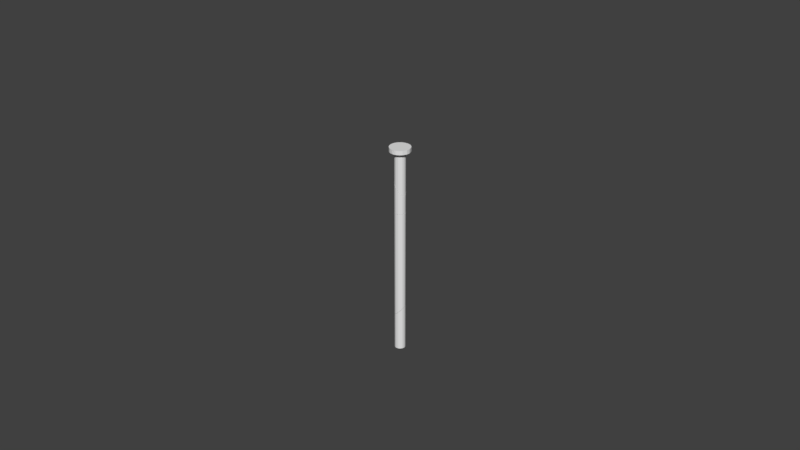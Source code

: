 # Source: tube2_m.blend  (saved by Blender 2.79.0; exported with 4.5.12 LTS)
import bpy
from mathutils import Matrix  # noqa: F401  (used for matrix-valued properties, if any)

bpy.ops.wm.read_factory_settings(use_empty=True)
scene = bpy.context.scene
scene.name = 'Scene'

# ---- collections
col_collection_1 = bpy.data.collections.new('Collection 1'); scene.collection.children.link(col_collection_1)
col_collection_1.hide_render = True
col_collection_1.hide_viewport = True
col_collection_2 = bpy.data.collections.new('Collection 2'); scene.collection.children.link(col_collection_2)

# ---- world
world_world = bpy.data.worlds.new('World'); scene.world = world_world
world_world.color = (0.05088, 0.05088, 0.05088)
world_world.use_sun_shadow = False
world_world.sun_shadow_jitter_overblur = 0.0
world_world.cycles.sampling_method = 'MANUAL'

# ---- meshes
me_cylinder_001 = bpy.data.meshes.new('Cylinder.001')
me_cylinder_001.from_pydata([(0.1392, 0.9903, 0.5), (0.2756, 0.9613, -0.5), (0.2756, 0.9613, 0.5), (0.5299, 0.848, -0.5), (0.5299, 0.848, 0.5), (0.7431, 0.6691, -0.5), (0.7431, 0.6691, 0.5), (0.9511, 0.309, -0.5), (0.9511, 0.309, 0.5), (0.9994, 0.0349, -0.5), (0.9994, 0.0349, 0.5), (0.9703, -0.2419, -0.5), (0.9703, -0.2419, 0.5), (0.866, -0.5, -0.5), (0.866, -0.5, 0.5), (0.5878, -0.809, -0.5), (0.5878, -0.809, 0.5), (0.342, -0.9397, -0.5), (0.342, -0.9397, 0.5), (-0.06976, -0.9976, -0.5), (-0.06976, -0.9976, 0.5), (-0.342, -0.9397, -0.5), (-0.342, -0.9397, 0.5), (-0.5878, -0.809, -0.5), (-0.5878, -0.809, 0.5), (-0.788, -0.6157, -0.5), (-0.788, -0.6157, 0.5), (-0.9272, -0.3746, -0.5), (-0.9272, -0.3746, 0.5), (-0.9945, -0.1045, -0.5), (-0.9945, -0.1045, 0.5), (-0.9848, 0.1736, -0.5), (-0.9848, 0.1736, 0.5), (-0.8988, 0.4384, -0.5), (-0.8988, 0.4384, 0.5), (-0.7431, 0.6691, -0.5), (-0.7431, 0.6691, 0.5), (-0.5299, 0.848, -0.5), (-0.5299, 0.848, 0.5), (-0.1392, 0.9903, -0.5), (-0.1392, 0.9903, 0.5), (0.2683, 1.909, 0.5126), (0.7841, 1.761, 0.5126), (1.239, 1.477, 0.5126), (1.598, 1.078, 0.5126), (1.899, 0.3348, 0.5126), (1.927, 0.06728, 0.5126), (1.917, -0.2015, 0.5126), (1.871, -0.4664, 0.5126), (1.519, -1.187, 0.5126), (1.133, -1.56, 0.5126), (0.6593, -1.812, 0.5126), (0.4008, -1.886, 0.5126), (0.1345, -1.923, 0.5126), (-0.1345, -1.923, 0.5126), (-0.6593, -1.812, 0.5126), (-0.905, -1.702, 0.5126), (-1.133, -1.56, 0.5126), (-1.339, -1.387, 0.5126), (-1.519, -1.187, 0.5126), (-1.67, -0.9639, 0.5126), (-1.787, -0.7222, 0.5126), (-1.917, -0.2015, 0.5126), (-1.899, 0.3348, 0.5126), (-1.733, 0.8451, 0.5126), (-1.433, 1.29, 0.5126), (-1.022, 1.635, 0.5126), (-0.5314, 1.853, 0.5126), (0.2683, 1.909, 0.5327), (0.7841, 1.761, 0.5327), (1.239, 1.477, 0.5327), (1.598, 1.078, 0.5327), (1.899, 0.3348, 0.5327), (1.927, 0.06728, 0.5327), (1.917, -0.2015, 0.5327), (1.871, -0.4664, 0.5327), (1.519, -1.187, 0.5327), (1.133, -1.56, 0.5327), (0.6593, -1.812, 0.5327), (0.4008, -1.886, 0.5327), (0.1345, -1.923, 0.5327), (-0.1345, -1.923, 0.5327), (-0.6593, -1.812, 0.5327), (-0.905, -1.702, 0.5327), (-1.133, -1.56, 0.5327), (-1.339, -1.387, 0.5327), (-1.519, -1.187, 0.5327), (-1.67, -0.9639, 0.5327), (-1.787, -0.7222, 0.5327), (-1.917, -0.2015, 0.5327), (-1.899, 0.3348, 0.5327), (-1.733, 0.8451, 0.5327), (-1.433, 1.29, 0.5327), (-1.022, 1.635, 0.5327), (-0.5314, 1.853, 0.5327)], [], [(41, 67, 94, 68), (10, 12, 11, 9), (26, 28, 27, 25), (54, 53, 52, 51, 78, 79, 80, 81), (66, 65, 92, 93), (32, 34, 33, 31), (60, 59, 58, 85, 86, 87, 88, 61), (2, 4, 3, 1), (57, 56, 55, 82, 83, 84, 85, 58), (62, 89, 90, 63), (12, 14, 13, 11), (16, 18, 17, 15), (51, 50, 77, 78), (8, 10, 9, 7), (22, 24, 23, 21), (67, 66, 93, 94), (42, 41, 68, 69), (36, 38, 37, 35), (48, 75, 76, 49), (1, 3, 5, 7, 9, 11, 13, 15, 17, 19, 21, 23, 25, 27, 29, 31, 33, 35, 37, 39), (18, 20, 19, 17), (6, 4, 2, 0, 41, 42, 43, 44, 45, 46, 47, 48, 49, 50, 51, 52, 53, 54, 55, 56, 57, 58, 59, 26, 24, 22, 20, 18, 16, 14, 12, 10, 8), (0, 40, 38, 36, 34, 32, 30, 28, 26, 59, 60, 61, 62, 63, 64, 65, 66, 67, 41), (68, 94, 93, 92, 91, 90, 89, 88, 87, 86, 85, 84, 83, 82, 81, 80, 79, 78, 77, 76, 75, 74, 73, 72, 71, 70, 69), (30, 32, 31, 29), (55, 54, 81, 82), (28, 30, 29, 27), (24, 26, 25, 23), (43, 42, 69, 70), (39, 40, 0, 2, 1), (20, 22, 21, 19), (65, 64, 91, 92), (64, 63, 90, 91), (50, 49, 76, 77), (48, 47, 46, 45, 72, 73, 74, 75), (62, 61, 88, 89), (4, 6, 5, 3), (45, 44, 71, 72), (44, 43, 70, 71), (14, 16, 15, 13), (6, 8, 7, 5), (34, 36, 35, 33), (38, 40, 39, 37)])
me_cylinder_001.use_remesh_preserve_volume = False
me_cylinder_001.use_remesh_preserve_attributes = False
me_cylinder_001.use_mirror_vertex_groups = False
me_cylinder_001.update()
me_cylinder_cell_011 = bpy.data.meshes.new('Cylinder_cell.011')
me_cylinder_cell_011.from_pydata([(0.01012, 0.0578, 0.03819), (0.01695, 0.05634, 0.03819), (0.02967, 0.05068, 0.03819), (0.04034, 0.04172, 0.03819), (0.05074, 0.02369, 0.03819), (0.05316, 0.00997, 0.03819), (0.05171, -0.003888, 0.03819), (0.04649, -0.01681, 0.03819), (0.03257, -0.03228, 0.03819), (0.02027, -0.03882, 0.03819), (-0.0003281, -0.04172, 0.03819), (-0.01395, -0.03882, 0.03819), (-0.02625, -0.03228, 0.03819), (-0.03626, -0.0226, 0.03819), (-0.04323, -0.01053, 0.03819), (-0.04659, 0.00299, 0.03819), (-0.04611, 0.01692, 0.03819), (-0.04181, 0.03017, 0.03819), (-0.03402, 0.04172, 0.03819), (-0.02335, 0.05068, 0.03819), (-0.003801, 0.0578, 0.03819), (0.01658, 0.1038, 0.06265), (0.04239, 0.09639, 0.06265), (0.06516, 0.08215, 0.06265), (0.08312, 0.06219, 0.06265), (0.09815, 0.02498, 0.06265), (0.09955, 0.01159, 0.06265), (0.09908, -0.001865, 0.06265), (0.09675, -0.01512, 0.06265), (0.07916, -0.05119, 0.06265), (0.05985, -0.06985, 0.06265), (0.03615, -0.08246, 0.06265), (0.02321, -0.08618, 0.06265), (0.00989, -0.08805, 0.06265), (-0.003566, -0.08805, 0.06265), (-0.02983, -0.08246, 0.06265), (-0.04212, -0.07699, 0.06265), (-0.05353, -0.06985, 0.06265), (-0.06384, -0.0612, 0.06265), (-0.07284, -0.05119, 0.06265), (-0.08037, -0.04003, 0.06265), (-0.08626, -0.02793, 0.06265), (-0.09276, -0.001865, 0.06265), (-0.09182, 0.02498, 0.06265), (-0.08353, 0.05053, 0.06265), (-0.06851, 0.0728, 0.06265), (-0.04795, 0.09007, 0.06265), (-0.02342, 0.101, 0.06265), (0.01658, 0.1038, 0.1016), (0.04239, 0.09639, 0.1016), (0.06516, 0.08215, 0.1016), (0.08312, 0.06219, 0.1016), (0.09815, 0.02498, 0.1016), (0.09955, 0.01159, 0.1016), (0.09908, -0.001865, 0.1016), (0.09675, -0.01512, 0.1016), (0.07916, -0.05119, 0.1016), (0.05985, -0.06985, 0.1016), (0.03615, -0.08246, 0.1016), (0.02321, -0.08618, 0.1016), (0.00989, -0.08805, 0.1016), (-0.003566, -0.08805, 0.1016), (-0.02983, -0.08246, 0.1016), (-0.04212, -0.07699, 0.1016), (-0.05353, -0.06985, 0.1016), (-0.06384, -0.0612, 0.1016), (-0.07284, -0.05119, 0.1016), (-0.08037, -0.04003, 0.1016), (-0.08626, -0.02793, 0.1016), (-0.09276, -0.001865, 0.1016), (-0.09182, 0.02498, 0.1016), (-0.08353, 0.05053, 0.1016), (-0.06851, 0.0728, 0.1016), (-0.04795, 0.09007, 0.1016), (-0.02342, 0.101, 0.1016), (0.05316, 0.00997, -0.3384), (0.05171, -0.003888, -0.3381), (-0.003801, 0.0578, -0.2472), (-0.02625, -0.03228, -0.2263), (0.05074, 0.02369, -0.3329), (-0.04611, 0.01692, -0.19), (0.02967, 0.05068, -0.2979), (-0.01395, -0.03882, -0.2454), (0.04649, -0.01681, -0.3322), (-0.04323, -0.01053, -0.1981), (0.01695, 0.05634, -0.2783), (0.03257, -0.03228, -0.3136), (0.04034, 0.04172, -0.315), (-0.04181, 0.03017, -0.1946), (-0.0003281, -0.04172, -0.266), (0.02027, -0.03882, -0.2962), (-0.03626, -0.0226, -0.2101), (-0.03402, 0.04172, -0.2046), (-0.02335, 0.05068, -0.2192), (-0.04659, 0.00299, -0.1912), (0.05171, -0.003888, -0.3381), (0.05316, 0.00997, -0.3384), (0.05074, 0.02369, -0.3329), (-0.04181, 0.03017, -0.1946), (-0.04611, 0.01692, -0.19), (0.04034, 0.04172, -0.315), (0.02967, 0.05068, -0.2979), (-0.02625, -0.03228, -0.2263), (-0.01395, -0.03882, -0.2454), (-0.04659, 0.00299, -0.1912), (-0.04323, -0.01053, -0.1981), (-0.0003281, -0.04172, -0.266), (0.02027, -0.03882, -0.2962), (0.03257, -0.03228, -0.3136), (0.01695, 0.05634, -0.2783), (0.04649, -0.01681, -0.3322), (-0.003801, 0.0578, -0.2472), (-0.03626, -0.0226, -0.2101), (-0.03402, 0.04172, -0.2046), (-0.02335, 0.05068, -0.2192)], [], [(21, 47, 74, 48), (5, 6, 95, 96), (13, 14, 105, 112), (34, 33, 32, 31, 58, 59, 60, 61), (46, 45, 72, 73), (16, 17, 98, 99), (40, 39, 38, 65, 66, 67, 68, 41), (1, 2, 101, 109), (37, 36, 35, 62, 63, 64, 65, 38), (42, 69, 70, 43), (6, 7, 110, 95), (8, 9, 107, 108), (31, 30, 57, 58), (4, 5, 96, 97), (11, 12, 102, 103), (47, 46, 73, 74), (22, 21, 48, 49), (18, 19, 114, 113), (28, 55, 56, 29), (9, 10, 106, 107), (3, 2, 1, 0, 21, 22, 23, 24, 25, 26, 27, 28, 29, 30, 31, 32, 33, 34, 35, 36, 37, 38, 39, 13, 12, 11, 10, 9, 8, 7, 6, 5, 4), (0, 20, 19, 18, 17, 16, 15, 14, 13, 39, 40, 41, 42, 43, 44, 45, 46, 47, 21), (48, 74, 73, 72, 71, 70, 69, 68, 67, 66, 65, 64, 63, 62, 61, 60, 59, 58, 57, 56, 55, 54, 53, 52, 51, 50, 49), (15, 16, 99, 104), (35, 34, 61, 62), (14, 15, 104, 105), (12, 13, 112, 102), (23, 22, 49, 50), (10, 11, 103, 106), (45, 44, 71, 72), (44, 43, 70, 71), (30, 29, 56, 57), (28, 27, 26, 25, 52, 53, 54, 55), (42, 41, 68, 69), (2, 3, 100, 101), (25, 24, 51, 52), (24, 23, 50, 51), (7, 8, 108, 110), (3, 4, 97, 100), (17, 18, 113, 98), (19, 20, 111, 114), (109, 111, 20, 0, 1), (92, 93, 77, 85, 81, 87, 79, 75, 76, 83, 86, 90, 89, 82, 78, 91, 84, 94, 80, 88)])
_k = set([(75, 76), (75, 79), (76, 83), (77, 85), (77, 93), (78, 82), (78, 91), (79, 87), (80, 88), (80, 94), (81, 85), (81, 87), (82, 89), (83, 86), (84, 91), (84, 94), (86, 90), (88, 92), (89, 90), (92, 93), (95, 96), (95, 110), (96, 97), (97, 100), (98, 99), (98, 113), (99, 104), (100, 101), (101, 109), (102, 103), (102, 112), (103, 106), (104, 105), (105, 112), (106, 107), (107, 108), (108, 110), (109, 111), (111, 114), (113, 114)])
me_cylinder_cell_011.attributes.new('sharp_edge', 'BOOLEAN', 'EDGE').data.foreach_set('value', [ (min(e.vertices), max(e.vertices)) in _k for e in me_cylinder_cell_011.edges])
me_cylinder_cell_011.use_remesh_preserve_volume = False
me_cylinder_cell_011.use_remesh_preserve_attributes = False
me_cylinder_cell_011.use_mirror_vertex_groups = False
me_cylinder_cell_011.update()
me_cylinder_cell_008 = bpy.data.meshes.new('Cylinder_cell.008')
me_cylinder_cell_008.from_pydata([(0.01475, 0.04992, -0.2), (0.02747, 0.04425, -0.2), (0.03814, 0.03529, -0.2), (0.04854, 0.01727, -0.2), (0.05096, 0.003543, -0.2), (0.0495, -0.01031, -0.2), (0.04429, -0.02323, -0.2), (0.03037, -0.0387, -0.2), (0.01807, -0.04525, -0.2), (-0.002531, -0.04814, -0.2), (-0.01615, -0.04525, -0.2), (-0.02845, -0.0387, -0.2), (-0.03847, -0.02902, -0.2), (-0.04543, -0.01696, -0.2), (-0.0488, -0.003437, -0.2), (-0.04831, 0.01049, -0.2), (-0.04401, 0.02374, -0.2), (-0.03622, 0.03529, -0.2), (-0.02555, 0.04425, -0.2), (-0.006004, 0.05137, -0.2), (0.05096, 0.003543, 0.2367), (0.0495, -0.01032, 0.2299), (-0.006004, 0.05137, 0.2049), (-0.02845, -0.0387, 0.1495), (0.04854, 0.01727, 0.2399), (-0.04831, 0.01049, 0.1513), (0.02747, 0.04425, 0.2318), (-0.01615, -0.04525, 0.1578), (0.04429, -0.02323, 0.2202), (-0.04543, -0.01696, 0.143), (0.01475, 0.04992, 0.2228), (0.03037, -0.0387, 0.2017), (0.03814, 0.03529, 0.2378), (-0.04401, 0.02374, 0.1603), (-0.002531, -0.04814, 0.1688), (0.01807, -0.04525, 0.1882), (-0.03847, -0.02902, 0.1444), (-0.03622, 0.03529, 0.1718), (0.03568, -0.0328, 0.2088), (-0.02555, 0.04425, 0.1848), (-0.0488, -0.003437, 0.1453), (0.0495, -0.01032, 0.2299), (0.05096, 0.003543, 0.2367), (-0.006004, 0.05137, 0.2049), (-0.02555, 0.04425, 0.1848), (0.04854, 0.01727, 0.2399), (-0.02845, -0.0387, 0.1495), (-0.01615, -0.04525, 0.1578), (0.04429, -0.02323, 0.2202), (-0.0488, -0.003437, 0.1453), (-0.04543, -0.01696, 0.143), (0.01475, 0.04992, 0.2228), (-0.002531, -0.04814, 0.1688), (0.03814, 0.03529, 0.2378), (0.02747, 0.04425, 0.2318), (-0.04401, 0.02374, 0.1603), (-0.04831, 0.01049, 0.1513), (-0.03847, -0.02902, 0.1444), (0.01807, -0.04525, 0.1882), (0.03037, -0.0387, 0.2017), (-0.03622, 0.03529, 0.1718), (0.03568, -0.0328, 0.2088)], [], [(0, 1, 2, 3, 4, 5, 6, 7, 8, 9, 10, 11, 12, 13, 14, 15, 16, 17, 18, 19), (19, 43, 51, 0), (51, 54, 1, 0), (57, 50, 13, 12), (56, 55, 16, 15), (44, 43, 19, 18), (58, 52, 9, 8), (49, 56, 15, 14), (52, 47, 10, 9), (60, 44, 18, 17), (41, 48, 6, 5), (54, 53, 2, 1), (53, 45, 3, 2), (46, 57, 12, 11), (59, 58, 8, 7), (47, 46, 11, 10), (48, 61, 59, 7, 6), (55, 60, 17, 16), (50, 49, 14, 13), (45, 42, 4, 3), (42, 41, 5, 4), (38, 28, 21, 20, 24, 32, 26, 30, 22, 39, 37, 33, 25, 40, 29, 36, 23, 27, 34, 35, 31)])
_k = set([(20, 21), (20, 24), (21, 28), (22, 30), (22, 39), (23, 27), (23, 36), (24, 32), (25, 33), (25, 40), (26, 30), (26, 32), (27, 34), (28, 38), (29, 36), (29, 40), (31, 35), (31, 38), (33, 37), (34, 35), (37, 39), (41, 42), (41, 48), (42, 45), (43, 44), (43, 51), (44, 60), (45, 53), (46, 47), (46, 57), (47, 52), (48, 61), (49, 50), (49, 56), (50, 57), (51, 54), (52, 58), (53, 54), (55, 56), (55, 60), (58, 59), (59, 61)])
me_cylinder_cell_008.attributes.new('sharp_edge', 'BOOLEAN', 'EDGE').data.foreach_set('value', [ (min(e.vertices), max(e.vertices)) in _k for e in me_cylinder_cell_008.edges])
me_cylinder_cell_008.use_remesh_preserve_volume = False
me_cylinder_cell_008.use_remesh_preserve_attributes = False
me_cylinder_cell_008.use_mirror_vertex_groups = False
me_cylinder_cell_008.update()
me_cylinder_cell_014 = bpy.data.meshes.new('Cylinder_cell.014')
me_cylinder_cell_014.from_pydata([(0.0527, 0.00352, 0.5097), (0.0527, 0.00352, -0.4339), (0.05125, -0.01034, 0.5098), (0.05125, -0.01034, -0.4406), (-0.004261, 0.05135, 0.5062), (-0.004261, 0.05135, -0.4654), (-0.02671, -0.03873, 0.5061), (-0.02671, -0.03873, -0.5208), (0.05028, 0.01724, 0.5094), (0.05028, 0.01724, -0.4306), (-0.04657, 0.01047, 0.5045), (-0.04657, 0.01047, -0.5189), (0.02921, 0.04423, 0.508), (0.02921, 0.04423, -0.4387), (-0.01441, -0.04527, 0.5068), (-0.01441, -0.04527, -0.5124), (0.04603, -0.02326, 0.5097), (0.04603, -0.02326, -0.4503), (-0.04369, -0.01698, 0.5049), (-0.04369, -0.01698, -0.5272), (0.01649, 0.04989, 0.5073), (0.01649, 0.04989, -0.4477), (0.03211, -0.03873, 0.5091), (0.03211, -0.03873, -0.4687), (0.03988, 0.03527, 0.5087), (0.03801, 0.03684, -0.4338), (-0.04227, 0.02372, 0.5045), (-0.04227, 0.02372, -0.5099), (-0.0007881, -0.04817, 0.5075), (-0.0007881, -0.04817, -0.5015), (0.01981, -0.04527, 0.5086), (0.01981, -0.04527, -0.4821), (-0.03672, -0.02905, 0.5055), (-0.03672, -0.02905, -0.5258), (-0.03448, 0.03527, 0.5048), (-0.03448, 0.03527, -0.4985), (-0.03217, -0.03344, -0.5235), (-0.02381, 0.04423, 0.5053), (-0.02381, 0.04423, -0.4855), (-0.04705, -0.00346, 0.5046), (-0.04705, -0.00346, -0.5249), (0.05125, -0.01034, 0.5098), (0.0527, 0.00352, 0.5097), (0.05125, -0.01034, -0.4406), (0.0527, 0.00352, -0.4339), (-0.004261, 0.05135, 0.5062), (-0.02381, 0.04423, 0.5053), (0.05028, 0.01724, 0.5094), (0.05028, 0.01724, -0.4306), (-0.04227, 0.02372, -0.5099), (-0.04657, 0.01047, -0.5189), (0.03801, 0.03684, -0.4338), (0.02921, 0.04423, -0.4387), (-0.02671, -0.03873, 0.5061), (-0.01441, -0.04527, 0.5068), (-0.02671, -0.03873, -0.5208), (-0.01441, -0.04527, -0.5124), (0.04603, -0.02326, 0.5097), (-0.04705, -0.00346, 0.5046), (-0.04369, -0.01698, 0.5049), (-0.04705, -0.00346, -0.5249), (-0.04369, -0.01698, -0.5272), (0.01649, 0.04989, 0.5073), (-0.0007881, -0.04817, 0.5075), (0.03988, 0.03527, 0.5087), (0.02921, 0.04423, 0.508), (-0.04227, 0.02372, 0.5045), (-0.04657, 0.01047, 0.5045), (-0.03672, -0.02905, 0.5055), (-0.0007881, -0.04817, -0.5015), (0.01981, -0.04527, 0.5086), (0.03211, -0.03873, 0.5091), (0.01981, -0.04527, -0.4821), (0.03211, -0.03873, -0.4687), (0.01649, 0.04989, -0.4477), (0.04603, -0.02326, -0.4503), (-0.004261, 0.05135, -0.4654), (-0.03217, -0.03344, -0.5235), (-0.03672, -0.02905, -0.5258), (-0.03448, 0.03527, 0.5048), (-0.03448, 0.03527, -0.4985), (-0.02381, 0.04423, -0.4855)], [], [(62, 65, 52, 74), (68, 59, 61, 78), (67, 66, 49, 50), (46, 45, 76, 81), (70, 63, 69, 72), (58, 67, 50, 60), (63, 54, 56, 69), (79, 46, 81, 80), (41, 57, 75, 3), (65, 64, 51, 52), (64, 47, 9, 51), (53, 68, 78, 77, 55), (74, 76, 45, 62), (71, 70, 72, 73), (57, 71, 73, 75), (54, 53, 55, 56), (25, 48, 44, 43, 17, 23, 31, 29, 15, 7, 36), (66, 79, 80, 49), (59, 58, 60, 61), (47, 42, 1, 9), (42, 41, 3, 1), (36, 33, 19, 40, 11, 27, 35, 38, 5, 21, 13, 25), (32, 6, 14, 28, 30, 22, 16, 2, 0, 8, 24, 12, 20, 4, 37, 34, 26, 10, 39, 18)])
_k = set([(0, 2), (0, 8), (1, 3), (1, 9), (2, 16), (3, 75), (4, 20), (4, 37), (5, 21), (5, 38), (6, 14), (6, 32), (7, 15), (7, 36), (8, 24), (9, 51), (10, 26), (10, 39), (11, 27), (11, 40), (12, 20), (12, 24), (13, 21), (13, 25), (14, 28), (15, 29), (16, 22), (17, 23), (17, 43), (18, 32), (18, 39), (19, 33), (19, 40), (22, 30), (23, 31), (25, 48), (26, 34), (27, 35), (28, 30), (29, 31), (33, 36), (34, 37), (35, 38), (41, 42), (41, 57), (42, 47), (43, 44), (44, 48), (45, 46), (45, 62), (46, 79), (47, 64), (49, 50), (49, 80), (50, 60), (51, 52), (52, 74), (53, 54), (53, 68), (54, 63), (55, 56), (55, 77), (56, 69), (57, 71), (58, 59), (58, 67), (59, 68), (60, 61), (61, 78), (62, 65), (63, 70), (64, 65), (66, 67), (66, 79), (69, 72), (70, 71), (72, 73), (73, 75), (74, 76), (76, 81), (77, 78), (80, 81)])
me_cylinder_cell_014.attributes.new('sharp_edge', 'BOOLEAN', 'EDGE').data.foreach_set('value', [ (min(e.vertices), max(e.vertices)) in _k for e in me_cylinder_cell_014.edges])
me_cylinder_cell_014.use_remesh_preserve_volume = False
me_cylinder_cell_014.use_remesh_preserve_attributes = False
me_cylinder_cell_014.use_mirror_vertex_groups = False
me_cylinder_cell_014.update()
me_cylinder_cell_013 = bpy.data.meshes.new('Cylinder_cell.013')
me_cylinder_cell_013.from_pydata([(0.05345, 0.004328, 0.0476), (0.05345, 0.004328, -0.1238), (0.052, -0.00953, 0.04783), (0.052, -0.00953, -0.1237), (-0.003508, 0.05216, 0.1391), (-0.003508, 0.05216, -0.1275), (-0.02595, -0.03792, 0.1601), (-0.02595, -0.03792, -0.1274), (0.05104, 0.01805, 0.05313), (0.05104, 0.01805, -0.1242), (-0.04582, 0.01127, 0.1964), (-0.04582, 0.01127, -0.1291), (0.02997, 0.04504, 0.08829), (0.02997, 0.04504, -0.1257), (-0.01366, -0.04446, 0.1408), (-0.01366, -0.04446, -0.1267), (0.04678, -0.02245, 0.0538), (0.04678, -0.02245, -0.1237), (-0.04293, -0.01617, 0.1884), (-0.04293, -0.01617, -0.1286), (0.01724, 0.0507, 0.108), (0.01724, 0.0507, -0.1264), (0.03286, -0.03792, 0.07239), (0.03286, -0.03792, -0.1243), (0.04063, 0.03608, 0.07117), (0.03904, 0.03742, -0.1251), (-0.04151, 0.02453, 0.1919), (-0.04151, 0.02453, -0.1291), (-3.558e-05, -0.04736, 0.1201), (-3.558e-05, -0.04736, -0.1259), (0.02057, -0.04446, 0.08981), (0.02057, -0.04446, -0.1248), (-0.03597, -0.02824, 0.1764), (-0.03128, -0.03277, 0.1688), (-0.03127, -0.03278, -0.1278), (-0.03597, -0.02824, -0.1281), (-0.03373, 0.03608, 0.1818), (-0.03373, 0.03608, -0.1289), (-0.02306, 0.04504, 0.1672), (-0.02306, 0.04504, -0.1284), (-0.0463, -0.002652, 0.1952), (-0.0463, -0.002652, -0.129), (0.052, -0.00953, 0.04783), (0.05345, 0.004328, 0.0476), (0.052, -0.00953, -0.1237), (0.05345, 0.004328, -0.1238), (-0.003508, 0.05216, 0.1391), (-0.02306, 0.04504, 0.1672), (0.05104, 0.01805, 0.05313), (0.05104, 0.01805, -0.1242), (-0.04151, 0.02453, -0.1291), (-0.04582, 0.01127, -0.1291), (0.03904, 0.03742, -0.1251), (0.02997, 0.04504, -0.1257), (-0.02595, -0.03792, 0.1601), (-0.01366, -0.04446, 0.1408), (-0.02595, -0.03792, -0.1274), (-0.01366, -0.04446, -0.1267), (0.04678, -0.02245, 0.0538), (-0.0463, -0.002652, 0.1952), (-0.04293, -0.01617, 0.1884), (-0.0463, -0.002652, -0.129), (-0.04293, -0.01617, -0.1286), (0.01724, 0.0507, 0.108), (-3.558e-05, -0.04736, 0.1201), (-0.04151, 0.02453, 0.1919), (-0.04582, 0.01127, 0.1964), (-0.03597, -0.02824, 0.1764), (-3.558e-05, -0.04736, -0.1259), (0.02057, -0.04446, 0.08981), (0.03286, -0.03792, 0.07239), (0.02057, -0.04446, -0.1248), (0.03286, -0.03792, -0.1243), (-0.03128, -0.03277, 0.1688), (-0.03597, -0.02824, -0.1281), (-0.03127, -0.03278, -0.1278), (0.01724, 0.0507, -0.1264), (0.02997, 0.04504, 0.08829), (0.04678, -0.02245, -0.1237), (-0.003508, 0.05216, -0.1275), (-0.03373, 0.03608, 0.1818), (-0.03373, 0.03608, -0.1289), (0.04063, 0.03608, 0.07117), (-0.02306, 0.04504, -0.1284)], [], [(20, 77, 53, 76), (67, 18, 19, 74), (66, 65, 50, 51), (47, 46, 79, 83), (30, 64, 68, 71), (24, 12, 63, 4, 38, 80, 26, 10, 59, 60, 32, 73), (40, 66, 51, 41), (64, 14, 57, 68), (36, 47, 83, 37), (2, 58, 78, 3), (77, 82, 52, 53), (82, 8, 49, 52), (6, 33, 67, 74, 75, 56), (76, 79, 46, 20), (73, 54, 55, 28, 69, 70, 16, 42, 43, 48, 24), (22, 30, 71, 72), (58, 22, 72, 78), (14, 6, 56, 57), (34, 35, 62, 61, 11, 27, 81, 39, 5, 21, 13, 25), (65, 36, 37, 50), (18, 40, 41, 19), (8, 0, 1, 49), (25, 9, 45, 44, 17, 23, 31, 29, 15, 7, 34), (0, 2, 3, 1)])
_k = set([(0, 2), (0, 8), (1, 3), (1, 49), (2, 58), (3, 78), (4, 38), (4, 63), (5, 21), (5, 39), (6, 14), (6, 33), (7, 15), (7, 34), (8, 82), (9, 25), (9, 45), (10, 26), (10, 59), (11, 27), (11, 61), (12, 24), (12, 63), (13, 21), (13, 25), (14, 64), (15, 29), (16, 42), (16, 70), (17, 23), (17, 44), (18, 40), (18, 67), (19, 41), (19, 74), (20, 46), (20, 77), (22, 30), (22, 58), (23, 31), (24, 48), (26, 80), (27, 81), (28, 55), (28, 69), (29, 31), (30, 64), (32, 60), (32, 73), (33, 67), (34, 35), (35, 62), (36, 47), (36, 65), (37, 50), (37, 83), (38, 80), (39, 81), (40, 66), (41, 51), (42, 43), (43, 48), (44, 45), (46, 47), (49, 52), (50, 51), (52, 53), (53, 76), (54, 55), (54, 73), (56, 57), (56, 75), (57, 68), (59, 60), (61, 62), (65, 66), (68, 71), (69, 70), (71, 72), (72, 78), (74, 75), (76, 79), (77, 82), (79, 83)])
me_cylinder_cell_013.attributes.new('sharp_edge', 'BOOLEAN', 'EDGE').data.foreach_set('value', [ (min(e.vertices), max(e.vertices)) in _k for e in me_cylinder_cell_013.edges])
me_cylinder_cell_013.use_remesh_preserve_volume = False
me_cylinder_cell_013.use_remesh_preserve_attributes = False
me_cylinder_cell_013.use_mirror_vertex_groups = False
me_cylinder_cell_013.update()

# ---- objects
ob_cylinder = bpy.data.objects.new('Cylinder', me_cylinder_001)
ob_cylinder_cell_003 = bpy.data.objects.new('Cylinder_cell.003', me_cylinder_cell_011)
ob_cylinder_cell_002 = bpy.data.objects.new('Cylinder_cell.002', me_cylinder_cell_008)
ob_cylinder_cell_001 = bpy.data.objects.new('Cylinder_cell.001', me_cylinder_cell_014)
ob_cylinder_cell = bpy.data.objects.new('Cylinder_cell', me_cylinder_cell_013)

# ---- transforms, parenting, visibility, modifiers, constraints
ob_cylinder.location = (0.0, 0.0, -1.02)
ob_cylinder.scale = (0.05003, 0.05006, 1.937)
ob_cylinder.lineart.crease_threshold = 0.0
ob_cylinder_cell_003.location = (-0.003162, -0.008223, -0.08983)
ob_cylinder_cell_003.lineart.crease_threshold = 0.0
ob_cylinder_cell_002.location = (-0.0009587, -0.001796, -1.788)
ob_cylinder_cell_002.lineart.crease_threshold = 0.0
ob_cylinder_cell_001.location = (-0.002702, -0.001773, -1.115)
ob_cylinder_cell_001.lineart.crease_threshold = 0.0
ob_cylinder_cell.location = (-0.003454, -0.002581, -0.4799)
ob_cylinder_cell.lineart.crease_threshold = 0.0

# ---- collection membership
col_collection_1.objects.link(ob_cylinder)
col_collection_2.objects.link(ob_cylinder_cell_003)
col_collection_2.objects.link(ob_cylinder_cell_002)
col_collection_2.objects.link(ob_cylinder_cell_001)
col_collection_2.objects.link(ob_cylinder_cell)

# ---- scene / render settings (as saved in the file)
scene.frame_start = 1; scene.frame_end = 250; scene.frame_set(1)
scene.render.engine = 'BLENDER_EEVEE_NEXT'
scene.render.resolution_percentage = 50
scene.render.dither_intensity = 0.0
scene.cycles.use_denoising = False
scene.cycles.samples = 128
scene.cycles.sampling_pattern = 'TABULATED_SOBOL'
scene.cycles.use_adaptive_sampling = False
scene.cycles.use_light_tree = False
scene.cycles.blur_glossy = 0.0
scene.cycles.sample_clamp_indirect = 0.0
scene.view_settings.view_transform = 'Standard'
bpy.context.view_layer.update()

# ---- added for rendering (the .blend has no active camera and no usable light): camera, sun
cam_auto = bpy.data.cameras.new('AutoCamera')
cam_auto.lens = 50.0
cam_auto.sensor_width = 36.0
cam_auto.clip_end = 1000.0
ob_auto_camera = bpy.data.objects.new('AutoCamera', cam_auto)
scene.collection.objects.link(ob_auto_camera)
ob_auto_camera.location = (5.54183, -6.6516, 3.70193)
ob_auto_camera.rotation_euler = (1.09748, -7.21219e-08, 0.694738)
scene.camera = ob_auto_camera
light_auto_sun = bpy.data.lights.new('AutoSun', 'SUN')
light_auto_sun.energy = 3.0
light_auto_sun.angle = 0.0523599
ob_auto_sun = bpy.data.objects.new('AutoSun', light_auto_sun)
scene.collection.objects.link(ob_auto_sun)
ob_auto_sun.rotation_euler = (0.872665, 0.174533, 0.523599)
bpy.context.view_layer.update()
